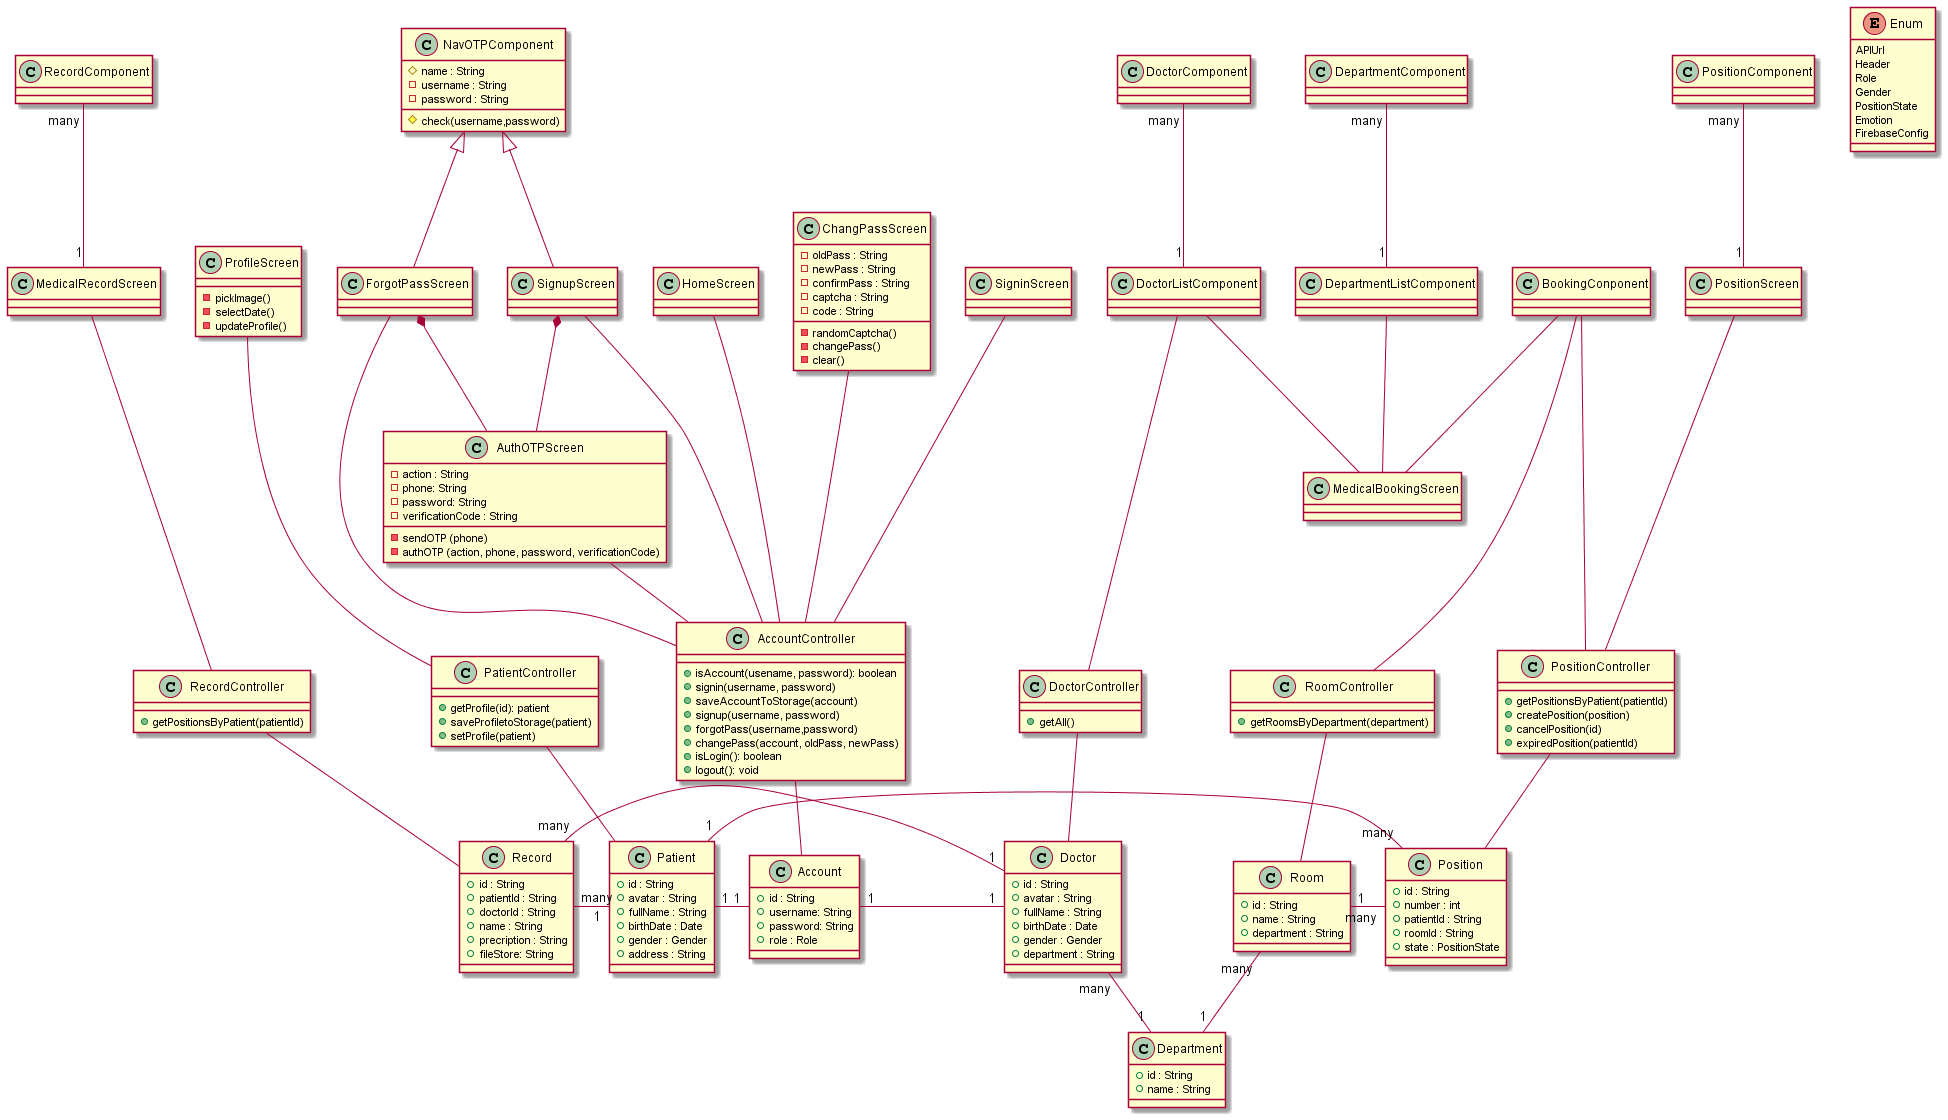

The diagram above was rendered by PlantUML. Its source (embedded in the PNG):
@startuml MobileApp
enum Enum{
    APIUrl
    Header
    Role
    Gender
    PositionState
    Emotion
    FirebaseConfig
}

class NavOTPComponent{
    # name : String
    - username : String
    - password : String
    # check(username,password)
}

class SigninScreen{

}

class AuthOTPScreen{
    - action : String
    - phone: String
    - password: String
    - verificationCode : String   
    - sendOTP (phone)
    - authOTP (action, phone, password, verificationCode) 
}
class HomeScreen{

}
class ChangPassScreen{
    - oldPass : String
    - newPass : String
    - confirmPass : String
    - captcha : String
    - code : String
    - randomCaptcha()
    - changePass()
    - clear()
}
class ProfileScreen{
    - pickImage()
    - selectDate()
    - updateProfile()
}

class AccountController{
    + isAccount(usename, password): boolean
    + signin(username, password)
    + saveAccountToStorage(account)
    + signup(username, password)
    + forgotPass(username,password)
    + changePass(account, oldPass, newPass)
    + isLogin(): boolean
    + logout(): void
}
class PatientController{
    + getProfile(id): patient
    + saveProfiletoStorage(patient)
    + setProfile(patient)
}
class DoctorController{
    + getAll()
}
class RoomController{
    + getRoomsByDepartment(department)
}
class PositionController{
    + getPositionsByPatient(patientId)
    + createPosition(position)
    + cancelPosition(id)
    + expiredPosition(patientId)
}
class RecordController{
    + getPositionsByPatient(patientId)
}

class Account{
    + id : String
    + username: String
    + password: String
    + role : Role
}
class Patient{
    + id : String
    + avatar : String
    + fullName : String
    + birthDate : Date
    + gender : Gender
    + address : String
}
class Department{
    + id : String
    + name : String
}
class Doctor{
    + id : String
    + avatar : String
    + fullName : String
    + birthDate : Date
    + gender : Gender
    + department : String
}
class Room{
    + id : String
    + name : String
    + department : String
}
class Position{
    + id : String
    + number : int
    + patientId : String
    + roomId : String
    + state : PositionState
}
class Record{
    + id : String
    + patientId : String
    + doctorId : String
    + name : String
    + precription : String
    + fileStore: String
}
NavOTPComponent <|-- SignupScreen
NavOTPComponent <|-- ForgotPassScreen
SignupScreen *-- AuthOTPScreen
ForgotPassScreen *-- AuthOTPScreen

DoctorComponent "many" -- "1" DoctorListComponent
DoctorListComponent -- MedicalBookingScreen
DepartmentComponent "many" -- "1" DepartmentListComponent
DepartmentListComponent -- MedicalBookingScreen
BookingConponent -- MedicalBookingScreen

PositionComponent "many" -- "1" PositionScreen
RecordComponent "many" -- "1" MedicalRecordScreen

SigninScreen --- AccountController
SignupScreen --- AccountController
ForgotPassScreen --- AccountController
AuthOTPScreen -- AccountController
HomeScreen --- AccountController
ChangPassScreen --- AccountController

ProfileScreen --- PatientController
DoctorListComponent --- DoctorController

BookingConponent --- PositionController
BookingConponent --- RoomController
PositionScreen --- PositionController

MedicalRecordScreen --- RecordController

AccountController -- Account
PatientController -- Patient
RoomController -- Room
DoctorController -- Doctor
PositionController -- Position
RecordController -- Record

Patient "1" - "1" Account
Account "1" - "1" Doctor
Doctor "many" -- "1" Department
Room "many" -- "1" Department
Patient "1" - "many" Position
Room "1" - "many" Position
Record "many" - "1" Patient
Record "many" - "1" Doctor

@enduml